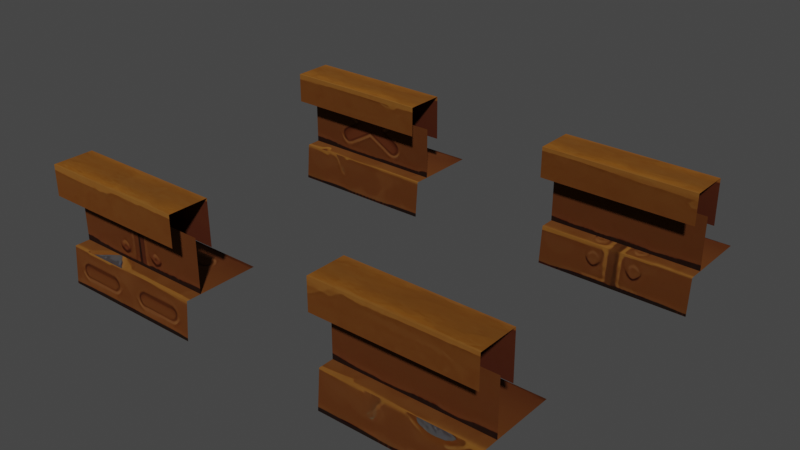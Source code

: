 # Source: Clockworks_fake_tiles.blend  (saved by Blender 3.4.6; exported with 4.5.12 LTS)
import bpy
from mathutils import Matrix  # noqa: F401  (used for matrix-valued properties, if any)

bpy.ops.wm.read_factory_settings(use_empty=True)
scene = bpy.context.scene
scene.name = 'Scene'

# ---- collections
col_collection = bpy.data.collections.new('Collection'); scene.collection.children.link(col_collection)
col_export = bpy.data.collections.new('Export'); scene.collection.children.link(col_export)

# ---- images (referenced by path relative to the original .blend; pixels are not part of the script)
import os
ASSET_DIR = os.environ.get("B2B_ASSET_DIR", "")  # directory of the original .blend (textures are referenced by path, not embedded)
HERE = os.path.dirname(os.path.abspath(__file__))  # packed textures are extracted next to this script under _unpacked/

def load_image(name, relpath, width, height, colorspace="sRGB"):
    """Load a texture the original file referenced (path relative to the .blend, or extracted next to this script)."""
    p = next((c for c in (os.path.join(HERE, relpath), os.path.join(ASSET_DIR, relpath)) if relpath and os.path.exists(c)), "")
    if p:
        img = bpy.data.images.load(p, check_existing=True)
        img.name = name
    else:  # same state as the original file: an image datablock whose file is absent (Cycles renders it pink)
        img = bpy.data.images.new(name, width, height)
        img.source = "FILE"
        img.filepath = "//" + (relpath or name)
    img.colorspace_settings.name = colorspace
    return img
img_rail_base_png = load_image('rail_base.png', '_unpacked/rail_base.6679d5cc.png', 2048, 2048, 'sRGB')
img_wall_base_png = load_image('wall_base.png', '_unpacked/wall_base.79cc0443.png', 2048, 2048, 'sRGB')

# ---- materials (node trees are filled in below, after node groups)
mat_rail_base = bpy.data.materials.new('rail base?')
mat_rail_base.use_transparent_shadow = False
mat_rail_base__001 = bpy.data.materials.new('rail base?.001')
mat_rail_base__001.use_transparent_shadow = False

# ---- material node trees
mat_rail_base.use_nodes = True; mat_rail_base.node_tree.nodes.clear()
_N = mat_rail_base.node_tree.nodes; _L = mat_rail_base.node_tree.links
n0 = _N.new('ShaderNodeBsdfPrincipled'); n0.name = 'Principled BSDF'; n0.location = (10, 300)
n0.distribution = 'GGX'
n0.subsurface_method = 'RANDOM_WALK_SKIN'
n0.inputs[1].default_value = 1.0
n0.inputs[2].default_value = 1.0
n0.inputs[27].default_value = (0.0, 0.0, 0.0, 1.0)
n0.inputs[28].default_value = 1.0
n1 = _N.new('ShaderNodeOutputMaterial'); n1.name = 'Material Output'; n1.location = (320, 270)
n2 = _N.new('ShaderNodeTexImage'); n2.name = 'Image Texture'; n2.location = (-382, 181)
n2.image = img_rail_base_png
_L.new(n0.outputs[0], n1.inputs[0])
_L.new(n2.outputs[0], n0.inputs[0])
n1.is_active_output = True
mat_rail_base__001.use_nodes = True; mat_rail_base__001.node_tree.nodes.clear()
_N = mat_rail_base__001.node_tree.nodes; _L = mat_rail_base__001.node_tree.links
n0 = _N.new('ShaderNodeBsdfPrincipled'); n0.name = 'Principled BSDF'; n0.location = (10, 300)
n0.distribution = 'GGX'
n0.subsurface_method = 'RANDOM_WALK_SKIN'
n0.inputs[1].default_value = 1.0
n0.inputs[2].default_value = 1.0
n0.inputs[27].default_value = (0.0, 0.0, 0.0, 1.0)
n0.inputs[28].default_value = 1.0
n1 = _N.new('ShaderNodeOutputMaterial'); n1.name = 'Material Output'; n1.location = (320, 270)
n2 = _N.new('ShaderNodeTexImage'); n2.name = 'Image Texture'; n2.location = (-382, 181)
n2.image = img_wall_base_png
_L.new(n0.outputs[0], n1.inputs[0])
_L.new(n2.outputs[0], n0.inputs[0])
n1.is_active_output = True

# ---- world
world_world = bpy.data.worlds.new('World'); scene.world = world_world
world_world.use_nodes = True; world_world.node_tree.nodes.clear()
_N = world_world.node_tree.nodes; _L = world_world.node_tree.links
n0 = _N.new('ShaderNodeOutputWorld'); n0.name = 'World Output'; n0.location = (300, 300)
n1 = _N.new('ShaderNodeBackground'); n1.name = 'Background'; n1.location = (10, 300)
n1.inputs[0].default_value = (0.05088, 0.05088, 0.05088, 1.0)
_L.new(n1.outputs[0], n0.inputs[0])
n0.is_active_output = True
world_world.color = (0.05088, 0.05088, 0.05088)
world_world.use_sun_shadow = False
world_world.sun_shadow_jitter_overblur = 0.0

# ---- meshes
me_rsrc_world_tileset_clockworks_fake_tiles_platform_border_varian = bpy.data.meshes.new('rsrc.world.tileset.clockworks.fake_tiles.platform_border-Varian')
me_rsrc_world_tileset_clockworks_fake_tiles_platform_border_varian.from_pydata([(0.504, -0.25, -0.6), (0.504, -0.25, -0.1), (-0.504, -0.25, -0.1), (-0.504, -0.25, -0.6), (-0.504, 0.0, -0.62), (0.504, 0.0, -0.62)], [], [(3, 0, 1), (1, 2, 3), (0, 3, 4), (0, 4, 5)])
_uv = me_rsrc_world_tileset_clockworks_fake_tiles_platform_border_varian.uv_layers.new(name='UVMap')
_uv.uv.foreach_set('vector', [0.25, 0.812, 0.0, 0.812, 0.0, 0.696, 0.0, 0.696, 0.25, 0.696, 0.25, 0.812, 0.0, 0.9366, 0.25, 0.9366, 0.25, 1.0, 0.0, 0.9366, 0.25, 1.0, 0.0, 1.0])
me_rsrc_world_tileset_clockworks_fake_tiles_platform_border_varian.materials.append(mat_rail_base)
me_rsrc_world_tileset_clockworks_fake_tiles_platform_border_varian.update()
me_rsrc_world_tileset_clockworks_fake_tiles_platform_border_varian.normals_split_custom_set([tuple(v) for v in zip(*[iter([0.0, -1.0, 0.0, 0.0, -1.0, 0.0, 0.0, -1.0, 0.0, 0.0, -1.0, 0.0, 0.0, -1.0, 0.0, 0.0, -1.0, 0.0, 0.0, -0.07975, -0.9968, 0.0, -0.07975, -0.9968, 0.0, -0.07975, -0.9968, 0.0, -0.07975, -0.9968, 0.0, -0.07975, -0.9968, 0.0, -0.07975, -0.9968])] * 3)])
me_rsrc_world_tileset_clockworks_fake_tiles_platform_border_va = bpy.data.meshes.new('rsrc.world.tileset.clockworks.fake_tiles.platform_border-Va')
me_rsrc_world_tileset_clockworks_fake_tiles_platform_border_va.from_pydata([(-0.504, -0.8, -0.4), (0.504, -0.8, -0.66), (-0.504, -0.8, -0.66), (-0.504, -0.6, -0.66), (0.504, -0.6, -0.66), (-0.504, -0.25, -0.502), (0.504, -0.25, -0.502), (0.504, -0.6, -0.502), (-0.504, -0.6, -0.502), (-0.504, -0.5, -0.396), (0.504, -0.8, -0.4), (0.504, -0.5, -0.396)], [], [(10, 0, 2), (2, 1, 10), (1, 2, 3), (3, 4, 1), (5, 6, 7), (7, 8, 5), (9, 0, 10), (10, 11, 9)])
_uv = me_rsrc_world_tileset_clockworks_fake_tiles_platform_border_va.uv_layers.new(name='UVMap')
_uv.uv.foreach_set('vector', [0.25, 0.7115, 0.0, 0.7115, 0.0, 0.525, 0.0, 0.525, 0.25, 0.525, 0.25, 0.7115, 0.25, 0.525, 0.0, 0.525, 0.0, 0.4518, 0.0, 0.4518, 0.25, 0.4518, 0.25, 0.525, 0.0, 0.0, 0.25, 0.0, 0.25, 0.08758, 0.25, 0.08758, 0.0, 0.08758, 0.0, 0.0, 0.0, 0.8049, 0.0, 0.7115, 0.25, 0.7115, 0.25, 0.7115, 0.25, 0.8049, 0.0, 0.8049])
me_rsrc_world_tileset_clockworks_fake_tiles_platform_border_va.materials.append(mat_rail_base__001)
me_rsrc_world_tileset_clockworks_fake_tiles_platform_border_va.update()
me_rsrc_world_tileset_clockworks_fake_tiles_platform_border_va.normals_split_custom_set([tuple(v) for v in zip(*[iter([0.0, -1.0, 0.0, 0.0, -1.0, 0.0, 0.0, -1.0, 0.0, -1.005e-06, -1.0, 3.821e-06, -1.005e-06, -1.0, 3.821e-06, -1.005e-06, -1.0, 3.821e-06, 0.0, 0.0, -1.0, 0.0, 0.0, -1.0, 0.0, 0.0, -1.0, 1.183e-06, 5.066e-06, -1.0, 1.183e-06, 5.066e-06, -1.0, 1.183e-06, 5.066e-06, -1.0, 0.0, 0.0, -1.0, 0.0, 0.0, -1.0, 0.0, 0.0, -1.0, 0.0, 0.0, -1.0, 0.0, 0.0, -1.0, 0.0, 0.0, -1.0, -9.854e-07, -0.01334, 0.9999, -9.854e-07, -0.01334, 0.9999, -9.854e-07, -0.01334, 0.9999, 0.0, -0.01333, 0.9999, 0.0, -0.01333, 0.9999, 0.0, -0.01333, 0.9999])] * 3)])
me_rsrc_world_tileset_clockworks_fake_tiles_platform_border_va_001 = bpy.data.meshes.new('rsrc.world.tileset.clockworks.fake_tiles.platform_border-Va.001')
me_rsrc_world_tileset_clockworks_fake_tiles_platform_border_va_001.from_pydata([(0.504, -0.25, -0.6), (0.504, -0.25, -0.1), (-0.504, -0.25, -0.1), (-0.504, -0.25, -0.6), (-0.504, 0.0, -0.62), (0.504, 0.0, -0.62)], [], [(3, 0, 1), (1, 2, 3), (0, 3, 4), (0, 4, 5)])
_uv = me_rsrc_world_tileset_clockworks_fake_tiles_platform_border_va_001.uv_layers.new(name='UVMap')
_uv.uv.foreach_set('vector', [0.5, 0.812, 0.25, 0.812, 0.25, 0.696, 0.25, 0.696, 0.5, 0.696, 0.5, 0.812, 0.25, 0.9366, 0.5, 0.9366, 0.5, 1.0, 0.25, 0.9366, 0.5, 1.0, 0.25, 1.0])
me_rsrc_world_tileset_clockworks_fake_tiles_platform_border_va_001.materials.append(mat_rail_base)
me_rsrc_world_tileset_clockworks_fake_tiles_platform_border_va_001.update()
me_rsrc_world_tileset_clockworks_fake_tiles_platform_border_va_001.normals_split_custom_set([tuple(v) for v in zip(*[iter([0.0, -1.0, 0.0, 0.0, -1.0, 0.0, 0.0, -1.0, 0.0, 0.0, -1.0, 0.0, 0.0, -1.0, 0.0, 0.0, -1.0, 0.0, 0.0, -0.07975, -0.9968, 0.0, -0.07975, -0.9968, 0.0, -0.07975, -0.9968, 0.0, -0.07975, -0.9968, 0.0, -0.07975, -0.9968, 0.0, -0.07975, -0.9968])] * 3)])
me_rsrc_world_tileset_clockworks_fake_tiles_platform_border_va_002 = bpy.data.meshes.new('rsrc.world.tileset.clockworks.fake_tiles.platform_border-Va.002')
me_rsrc_world_tileset_clockworks_fake_tiles_platform_border_va_002.from_pydata([(-0.504, -0.8, -0.4), (0.504, -0.8, -0.66), (-0.504, -0.8, -0.66), (-0.504, -0.6, -0.66), (0.504, -0.6, -0.66), (-0.504, -0.25, -0.502), (0.504, -0.25, -0.502), (0.504, -0.6, -0.502), (-0.504, -0.6, -0.502), (-0.504, -0.5, -0.396), (0.504, -0.8, -0.4), (0.504, -0.5, -0.396)], [], [(10, 0, 2), (2, 1, 10), (1, 2, 3), (3, 4, 1), (5, 6, 7), (7, 8, 5), (9, 0, 10), (10, 11, 9)])
_uv = me_rsrc_world_tileset_clockworks_fake_tiles_platform_border_va_002.uv_layers.new(name='UVMap')
_uv.uv.foreach_set('vector', [0.5, 0.7115, 0.25, 0.7115, 0.25, 0.525, 0.25, 0.525, 0.5, 0.525, 0.5, 0.7115, 0.5, 0.525, 0.25, 0.525, 0.25, 0.4518, 0.25, 0.4518, 0.5, 0.4518, 0.5, 0.525, 0.25, 0.0, 0.5, 0.0, 0.5, 0.08758, 0.5, 0.08758, 0.25, 0.08758, 0.25, 0.0, 0.25, 0.8049, 0.25, 0.7115, 0.5, 0.7115, 0.5, 0.7115, 0.5, 0.8049, 0.25, 0.8049])
me_rsrc_world_tileset_clockworks_fake_tiles_platform_border_va_002.materials.append(mat_rail_base__001)
me_rsrc_world_tileset_clockworks_fake_tiles_platform_border_va_002.update()
me_rsrc_world_tileset_clockworks_fake_tiles_platform_border_va_002.normals_split_custom_set([tuple(v) for v in zip(*[iter([0.0, -1.0, 0.0, 0.0, -1.0, 0.0, 0.0, -1.0, 0.0, -1.005e-06, -1.0, 3.821e-06, -1.005e-06, -1.0, 3.821e-06, -1.005e-06, -1.0, 3.821e-06, 0.0, 0.0, -1.0, 0.0, 0.0, -1.0, 0.0, 0.0, -1.0, 1.183e-06, 5.066e-06, -1.0, 1.183e-06, 5.066e-06, -1.0, 1.183e-06, 5.066e-06, -1.0, 0.0, 0.0, -1.0, 0.0, 0.0, -1.0, 0.0, 0.0, -1.0, 0.0, 0.0, -1.0, 0.0, 0.0, -1.0, 0.0, 0.0, -1.0, -9.854e-07, -0.01334, 0.9999, -9.854e-07, -0.01334, 0.9999, -9.854e-07, -0.01334, 0.9999, 0.0, -0.01333, 0.9999, 0.0, -0.01333, 0.9999, 0.0, -0.01333, 0.9999])] * 3)])
me_rsrc_world_tileset_clockworks_fake_tiles_platform_border_va_003 = bpy.data.meshes.new('rsrc.world.tileset.clockworks.fake_tiles.platform_border-Va.003')
me_rsrc_world_tileset_clockworks_fake_tiles_platform_border_va_003.from_pydata([(0.504, -0.25, -0.6), (0.504, -0.25, -0.1), (-0.504, -0.25, -0.1), (-0.504, -0.25, -0.6), (-0.504, 0.0, -0.62), (0.504, 0.0, -0.62)], [], [(3, 0, 1), (1, 2, 3), (0, 3, 4), (0, 4, 5)])
_uv = me_rsrc_world_tileset_clockworks_fake_tiles_platform_border_va_003.uv_layers.new(name='UVMap')
_uv.uv.foreach_set('vector', [0.75, 0.812, 0.5, 0.812, 0.5, 0.696, 0.5, 0.696, 0.75, 0.696, 0.75, 0.812, 0.5, 0.9366, 0.75, 0.9366, 0.75, 1.0, 0.5, 0.9366, 0.75, 1.0, 0.5, 1.0])
me_rsrc_world_tileset_clockworks_fake_tiles_platform_border_va_003.materials.append(mat_rail_base)
me_rsrc_world_tileset_clockworks_fake_tiles_platform_border_va_003.update()
me_rsrc_world_tileset_clockworks_fake_tiles_platform_border_va_003.normals_split_custom_set([tuple(v) for v in zip(*[iter([0.0, -1.0, 0.0, 0.0, -1.0, 0.0, 0.0, -1.0, 0.0, 0.0, -1.0, 0.0, 0.0, -1.0, 0.0, 0.0, -1.0, 0.0, 0.0, -0.07975, -0.9968, 0.0, -0.07975, -0.9968, 0.0, -0.07975, -0.9968, 0.0, -0.07975, -0.9968, 0.0, -0.07975, -0.9968, 0.0, -0.07975, -0.9968])] * 3)])
me_rsrc_world_tileset_clockworks_fake_tiles_platform_border_va_004 = bpy.data.meshes.new('rsrc.world.tileset.clockworks.fake_tiles.platform_border-Va.004')
me_rsrc_world_tileset_clockworks_fake_tiles_platform_border_va_004.from_pydata([(-0.504, -0.8, -0.4), (0.504, -0.8, -0.66), (-0.504, -0.8, -0.66), (-0.504, -0.6, -0.66), (0.504, -0.6, -0.66), (-0.504, -0.25, -0.502), (0.504, -0.25, -0.502), (0.504, -0.6, -0.502), (-0.504, -0.6, -0.502), (-0.504, -0.5, -0.396), (0.504, -0.8, -0.4), (0.504, -0.5, -0.396)], [], [(10, 0, 2), (2, 1, 10), (1, 2, 3), (3, 4, 1), (5, 6, 7), (7, 8, 5), (9, 0, 10), (10, 11, 9)])
_uv = me_rsrc_world_tileset_clockworks_fake_tiles_platform_border_va_004.uv_layers.new(name='UVMap')
_uv.uv.foreach_set('vector', [0.75, 0.7115, 0.5, 0.7115, 0.5, 0.525, 0.5, 0.525, 0.75, 0.525, 0.75, 0.7115, 0.75, 0.525, 0.5, 0.525, 0.5, 0.4518, 0.5, 0.4518, 0.75, 0.4518, 0.75, 0.525, 0.5, 0.0, 0.75, 0.0, 0.75, 0.08758, 0.75, 0.08758, 0.5, 0.08758, 0.5, 0.0, 0.5, 0.8049, 0.5, 0.7115, 0.75, 0.7115, 0.75, 0.7115, 0.75, 0.8049, 0.5, 0.8049])
me_rsrc_world_tileset_clockworks_fake_tiles_platform_border_va_004.materials.append(mat_rail_base__001)
me_rsrc_world_tileset_clockworks_fake_tiles_platform_border_va_004.update()
me_rsrc_world_tileset_clockworks_fake_tiles_platform_border_va_004.normals_split_custom_set([tuple(v) for v in zip(*[iter([0.0, -1.0, 0.0, 0.0, -1.0, 0.0, 0.0, -1.0, 0.0, -1.005e-06, -1.0, 3.821e-06, -1.005e-06, -1.0, 3.821e-06, -1.005e-06, -1.0, 3.821e-06, 0.0, 0.0, -1.0, 0.0, 0.0, -1.0, 0.0, 0.0, -1.0, 1.183e-06, 5.066e-06, -1.0, 1.183e-06, 5.066e-06, -1.0, 1.183e-06, 5.066e-06, -1.0, 0.0, 0.0, -1.0, 0.0, 0.0, -1.0, 0.0, 0.0, -1.0, 0.0, 0.0, -1.0, 0.0, 0.0, -1.0, 0.0, 0.0, -1.0, -9.854e-07, -0.01334, 0.9999, -9.854e-07, -0.01334, 0.9999, -9.854e-07, -0.01334, 0.9999, 0.0, -0.01333, 0.9999, 0.0, -0.01333, 0.9999, 0.0, -0.01333, 0.9999])] * 3)])
me_rsrc_world_tileset_clockworks_fake_tiles_platform_border_va_005 = bpy.data.meshes.new('rsrc.world.tileset.clockworks.fake_tiles.platform_border-Va.005')
me_rsrc_world_tileset_clockworks_fake_tiles_platform_border_va_005.from_pydata([(0.504, -0.25, -0.6), (0.504, -0.25, -0.1), (-0.504, -0.25, -0.1), (-0.504, -0.25, -0.6), (-0.504, 0.0, -0.62), (0.504, 0.0, -0.62)], [], [(3, 0, 1), (1, 2, 3), (0, 3, 4), (0, 4, 5)])
_uv = me_rsrc_world_tileset_clockworks_fake_tiles_platform_border_va_005.uv_layers.new(name='UVMap')
_uv.uv.foreach_set('vector', [1.0, 0.812, 0.75, 0.812, 0.75, 0.696, 0.75, 0.696, 1.0, 0.696, 1.0, 0.812, 0.75, 0.9366, 1.0, 0.9366, 1.0, 1.0, 0.75, 0.9366, 1.0, 1.0, 0.75, 1.0])
me_rsrc_world_tileset_clockworks_fake_tiles_platform_border_va_005.materials.append(mat_rail_base)
me_rsrc_world_tileset_clockworks_fake_tiles_platform_border_va_005.update()
me_rsrc_world_tileset_clockworks_fake_tiles_platform_border_va_005.normals_split_custom_set([tuple(v) for v in zip(*[iter([0.0, -1.0, 0.0, 0.0, -1.0, 0.0, 0.0, -1.0, 0.0, 0.0, -1.0, 0.0, 0.0, -1.0, 0.0, 0.0, -1.0, 0.0, 0.0, -0.07975, -0.9968, 0.0, -0.07975, -0.9968, 0.0, -0.07975, -0.9968, 0.0, -0.07975, -0.9968, 0.0, -0.07975, -0.9968, 0.0, -0.07975, -0.9968])] * 3)])
me_rsrc_world_tileset_clockworks_fake_tiles_platform_border_va_006 = bpy.data.meshes.new('rsrc.world.tileset.clockworks.fake_tiles.platform_border-Va.006')
me_rsrc_world_tileset_clockworks_fake_tiles_platform_border_va_006.from_pydata([(-0.504, -0.8, -0.4), (0.504, -0.8, -0.66), (-0.504, -0.8, -0.66), (-0.504, -0.6, -0.66), (0.504, -0.6, -0.66), (-0.504, -0.25, -0.502), (0.504, -0.25, -0.502), (0.504, -0.6, -0.502), (-0.504, -0.6, -0.502), (-0.504, -0.5, -0.396), (0.504, -0.8, -0.4), (0.504, -0.5, -0.396)], [], [(10, 0, 2), (2, 1, 10), (1, 2, 3), (3, 4, 1), (5, 6, 7), (7, 8, 5), (9, 0, 10), (10, 11, 9)])
_uv = me_rsrc_world_tileset_clockworks_fake_tiles_platform_border_va_006.uv_layers.new(name='UVMap')
_uv.uv.foreach_set('vector', [1.0, 0.7115, 0.75, 0.7115, 0.75, 0.525, 0.75, 0.525, 1.0, 0.525, 1.0, 0.7115, 1.0, 0.525, 0.75, 0.525, 0.75, 0.4518, 0.75, 0.4518, 1.0, 0.4518, 1.0, 0.525, 0.75, 0.0, 1.0, 0.0, 1.0, 0.08758, 1.0, 0.08758, 0.75, 0.08758, 0.75, 0.0, 0.75, 0.8049, 0.75, 0.7115, 1.0, 0.7115, 1.0, 0.7115, 1.0, 0.8049, 0.75, 0.8049])
me_rsrc_world_tileset_clockworks_fake_tiles_platform_border_va_006.materials.append(mat_rail_base__001)
me_rsrc_world_tileset_clockworks_fake_tiles_platform_border_va_006.update()
me_rsrc_world_tileset_clockworks_fake_tiles_platform_border_va_006.normals_split_custom_set([tuple(v) for v in zip(*[iter([0.0, -1.0, 0.0, 0.0, -1.0, 0.0, 0.0, -1.0, 0.0, -1.005e-06, -1.0, 3.821e-06, -1.005e-06, -1.0, 3.821e-06, -1.005e-06, -1.0, 3.821e-06, 0.0, 0.0, -1.0, 0.0, 0.0, -1.0, 0.0, 0.0, -1.0, 1.183e-06, 5.066e-06, -1.0, 1.183e-06, 5.066e-06, -1.0, 1.183e-06, 5.066e-06, -1.0, 0.0, 0.0, -1.0, 0.0, 0.0, -1.0, 0.0, 0.0, -1.0, 0.0, 0.0, -1.0, 0.0, 0.0, -1.0, 0.0, 0.0, -1.0, -9.854e-07, -0.01334, 0.9999, -9.854e-07, -0.01334, 0.9999, -9.854e-07, -0.01334, 0.9999, 0.0, -0.01333, 0.9999, 0.0, -0.01333, 0.9999, 0.0, -0.01333, 0.9999])] * 3)])

# ---- objects
ob_rsrc_world_tileset_clockworks_fake_tiles_platform_border_varian = bpy.data.objects.new('rsrc.world.tileset.clockworks.fake_tiles.platform_border-Varian', me_rsrc_world_tileset_clockworks_fake_tiles_platform_border_varian)
ob_rsrc_world_tileset_clockworks_fake_tiles_platform_border_va = bpy.data.objects.new('rsrc.world.tileset.clockworks.fake_tiles.platform_border-Va', me_rsrc_world_tileset_clockworks_fake_tiles_platform_border_va)
ob_rsrc_world_tileset_clockworks_fake_tiles_platform_border_va_001 = bpy.data.objects.new('rsrc.world.tileset.clockworks.fake_tiles.platform_border-Va.001', me_rsrc_world_tileset_clockworks_fake_tiles_platform_border_va_001)
ob_rsrc_world_tileset_clockworks_fake_tiles_platform_border_va_002 = bpy.data.objects.new('rsrc.world.tileset.clockworks.fake_tiles.platform_border-Va.002', me_rsrc_world_tileset_clockworks_fake_tiles_platform_border_va_002)
ob_rsrc_world_tileset_clockworks_fake_tiles_platform_border_va_003 = bpy.data.objects.new('rsrc.world.tileset.clockworks.fake_tiles.platform_border-Va.003', me_rsrc_world_tileset_clockworks_fake_tiles_platform_border_va_003)
ob_rsrc_world_tileset_clockworks_fake_tiles_platform_border_va_004 = bpy.data.objects.new('rsrc.world.tileset.clockworks.fake_tiles.platform_border-Va.004', me_rsrc_world_tileset_clockworks_fake_tiles_platform_border_va_004)
ob_rsrc_world_tileset_clockworks_fake_tiles_platform_border_va_005 = bpy.data.objects.new('rsrc.world.tileset.clockworks.fake_tiles.platform_border-Va.005', me_rsrc_world_tileset_clockworks_fake_tiles_platform_border_va_005)
ob_rsrc_world_tileset_clockworks_fake_tiles_platform_border_va_006 = bpy.data.objects.new('rsrc.world.tileset.clockworks.fake_tiles.platform_border-Va.006', me_rsrc_world_tileset_clockworks_fake_tiles_platform_border_va_006)

# ---- transforms, parenting, visibility, modifiers, constraints
ob_rsrc_world_tileset_clockworks_fake_tiles_platform_border_varian.parent = ob_rsrc_world_tileset_clockworks_fake_tiles_platform_border_va
ob_rsrc_world_tileset_clockworks_fake_tiles_platform_border_varian.matrix_parent_inverse = Matrix(((1.0, 2.22e-16, 2.22e-16, -0.0), (2.22e-16, -1.344e-07, -1.0, 0.0), (-2.22e-16, 1.0, -1.344e-07, 0.0), (-0.0, -0.0, 0.0, 1.0)))
ob_rsrc_world_tileset_clockworks_fake_tiles_platform_border_varian.location = (0.0, 0.0, 0.0)
ob_rsrc_world_tileset_clockworks_fake_tiles_platform_border_varian.rotation_mode = 'QUATERNION'
ob_rsrc_world_tileset_clockworks_fake_tiles_platform_border_varian.rotation_quaternion = (0.7071, -0.7071, -1.57e-16, -1.872e-23)
ob_rsrc_world_tileset_clockworks_fake_tiles_platform_border_varian.scale = (1.0, 1.0, 1.0)
ob_rsrc_world_tileset_clockworks_fake_tiles_platform_border_va.location = (0.0, 0.0, 0.0)
ob_rsrc_world_tileset_clockworks_fake_tiles_platform_border_va.rotation_mode = 'QUATERNION'
ob_rsrc_world_tileset_clockworks_fake_tiles_platform_border_va.rotation_quaternion = (0.7071, -0.7071, -1.57e-16, -9.358e-24)
ob_rsrc_world_tileset_clockworks_fake_tiles_platform_border_va_001.parent = ob_rsrc_world_tileset_clockworks_fake_tiles_platform_border_va_002
ob_rsrc_world_tileset_clockworks_fake_tiles_platform_border_va_001.matrix_parent_inverse = Matrix(((1.0, 2.22e-16, 2.22e-16, 4.441e-16), (2.22e-16, -1.344e-07, -1.0, -2.687e-07), (-2.22e-16, 1.0, -1.344e-07, 2.0), (-0.0, -0.0, 0.0, 1.0)))
ob_rsrc_world_tileset_clockworks_fake_tiles_platform_border_va_001.location = (0.0, -2.0, 0.0)
ob_rsrc_world_tileset_clockworks_fake_tiles_platform_border_va_001.rotation_mode = 'QUATERNION'
ob_rsrc_world_tileset_clockworks_fake_tiles_platform_border_va_001.rotation_quaternion = (0.7071, -0.7071, -1.57e-16, -1.872e-23)
ob_rsrc_world_tileset_clockworks_fake_tiles_platform_border_va_001.scale = (1.0, 1.0, 1.0)
ob_rsrc_world_tileset_clockworks_fake_tiles_platform_border_va_002.location = (0.0, -2.0, 0.0)
ob_rsrc_world_tileset_clockworks_fake_tiles_platform_border_va_002.rotation_mode = 'QUATERNION'
ob_rsrc_world_tileset_clockworks_fake_tiles_platform_border_va_002.rotation_quaternion = (0.7071, -0.7071, -1.57e-16, -9.358e-24)
ob_rsrc_world_tileset_clockworks_fake_tiles_platform_border_va_003.parent = ob_rsrc_world_tileset_clockworks_fake_tiles_platform_border_va_004
ob_rsrc_world_tileset_clockworks_fake_tiles_platform_border_va_003.matrix_parent_inverse = Matrix(((1.0, 2.22e-16, 2.22e-16, -2.0), (2.22e-16, -1.344e-07, -1.0, -4.441e-16), (-2.22e-16, 1.0, -1.344e-07, 4.441e-16), (-0.0, -0.0, 0.0, 1.0)))
ob_rsrc_world_tileset_clockworks_fake_tiles_platform_border_va_003.location = (2.0, 0.0, 0.0)
ob_rsrc_world_tileset_clockworks_fake_tiles_platform_border_va_003.rotation_mode = 'QUATERNION'
ob_rsrc_world_tileset_clockworks_fake_tiles_platform_border_va_003.rotation_quaternion = (0.7071, -0.7071, -1.57e-16, -1.872e-23)
ob_rsrc_world_tileset_clockworks_fake_tiles_platform_border_va_003.scale = (1.0, 1.0, 1.0)
ob_rsrc_world_tileset_clockworks_fake_tiles_platform_border_va_004.location = (2.0, 0.0, 0.0)
ob_rsrc_world_tileset_clockworks_fake_tiles_platform_border_va_004.rotation_mode = 'QUATERNION'
ob_rsrc_world_tileset_clockworks_fake_tiles_platform_border_va_004.rotation_quaternion = (0.7071, -0.7071, -1.57e-16, -9.358e-24)
ob_rsrc_world_tileset_clockworks_fake_tiles_platform_border_va_005.parent = ob_rsrc_world_tileset_clockworks_fake_tiles_platform_border_va_006
ob_rsrc_world_tileset_clockworks_fake_tiles_platform_border_va_005.matrix_parent_inverse = Matrix(((1.0, 2.22e-16, 2.22e-16, -2.0), (2.22e-16, -1.344e-07, -1.0, -2.687e-07), (-2.22e-16, 1.0, -1.344e-07, 2.0), (-0.0, -0.0, 0.0, 1.0)))
ob_rsrc_world_tileset_clockworks_fake_tiles_platform_border_va_005.location = (2.0, -2.0, 0.0)
ob_rsrc_world_tileset_clockworks_fake_tiles_platform_border_va_005.rotation_mode = 'QUATERNION'
ob_rsrc_world_tileset_clockworks_fake_tiles_platform_border_va_005.rotation_quaternion = (0.7071, -0.7071, -1.57e-16, -1.872e-23)
ob_rsrc_world_tileset_clockworks_fake_tiles_platform_border_va_005.scale = (1.0, 1.0, 1.0)
ob_rsrc_world_tileset_clockworks_fake_tiles_platform_border_va_006.location = (2.0, -2.0, 0.0)
ob_rsrc_world_tileset_clockworks_fake_tiles_platform_border_va_006.rotation_mode = 'QUATERNION'
ob_rsrc_world_tileset_clockworks_fake_tiles_platform_border_va_006.rotation_quaternion = (0.7071, -0.7071, -1.57e-16, -9.358e-24)

# ---- collection membership
scene.collection.objects.link(ob_rsrc_world_tileset_clockworks_fake_tiles_platform_border_varian)
scene.collection.objects.link(ob_rsrc_world_tileset_clockworks_fake_tiles_platform_border_va)
scene.collection.objects.link(ob_rsrc_world_tileset_clockworks_fake_tiles_platform_border_va_001)
scene.collection.objects.link(ob_rsrc_world_tileset_clockworks_fake_tiles_platform_border_va_002)
scene.collection.objects.link(ob_rsrc_world_tileset_clockworks_fake_tiles_platform_border_va_003)
scene.collection.objects.link(ob_rsrc_world_tileset_clockworks_fake_tiles_platform_border_va_004)
scene.collection.objects.link(ob_rsrc_world_tileset_clockworks_fake_tiles_platform_border_va_005)
scene.collection.objects.link(ob_rsrc_world_tileset_clockworks_fake_tiles_platform_border_va_006)

# ---- scene / render settings (as saved in the file)
scene.frame_start = 1; scene.frame_end = 250; scene.frame_set(1)
scene.render.engine = 'BLENDER_EEVEE_NEXT'
scene.cycles.sampling_pattern = 'TABULATED_SOBOL'
scene.cycles.use_light_tree = False
scene.view_settings.view_transform = 'Filmic'
bpy.context.view_layer.update()

# ---- added for rendering (the .blend has no active camera and no usable light): camera, sun
cam_auto = bpy.data.cameras.new('AutoCamera')
cam_auto.lens = 50.0
cam_auto.sensor_width = 36.0
cam_auto.clip_end = 1000.0
ob_auto_camera = bpy.data.objects.new('AutoCamera', cam_auto)
scene.collection.objects.link(ob_auto_camera)
ob_auto_camera.location = (4.72874, -5.85449, 3.383)
ob_auto_camera.rotation_euler = (1.09748, -7.21219e-08, 0.694738)
scene.camera = ob_auto_camera
light_auto_sun = bpy.data.lights.new('AutoSun', 'SUN')
light_auto_sun.energy = 3.0
light_auto_sun.angle = 0.0523599
ob_auto_sun = bpy.data.objects.new('AutoSun', light_auto_sun)
scene.collection.objects.link(ob_auto_sun)
ob_auto_sun.rotation_euler = (0.872665, 0.174533, 0.523599)
bpy.context.view_layer.update()
